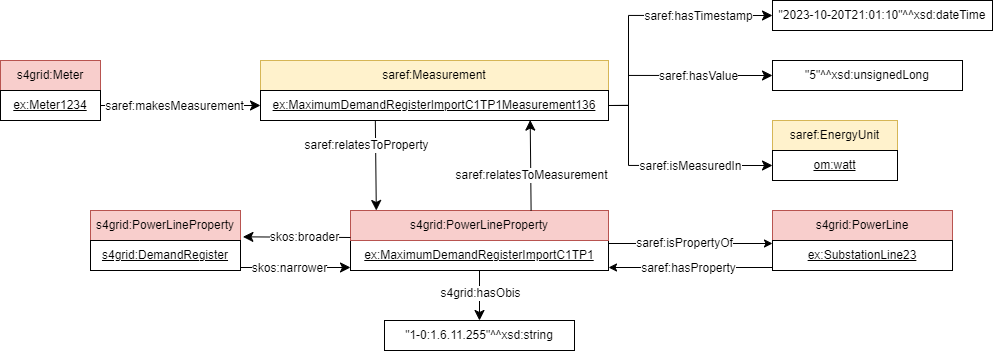

The diagram above was exported from draw.io. Its source (the exported page's mxGraphModel, read from the mxfile embedded in the PNG):
<mxGraphModel dx="1686" dy="874" grid="1" gridSize="10" guides="1" tooltips="1" connect="1" arrows="1" fold="1" page="1" pageScale="1" pageWidth="827" pageHeight="1169" math="0" shadow="0">
  <root>
    <mxCell id="0" />
    <mxCell id="1" parent="0" />
    <mxCell id="2" value="saref:Measurement" style="rounded=0;whiteSpace=wrap;html=1;snapToPoint=1;points=[[0.1,0],[0.2,0],[0.3,0],[0.4,0],[0.5,0],[0.6,0],[0.7,0],[0.8,0],[0.9,0],[0,0.1],[0,0.3],[0,0.5],[0,0.7],[0,0.9],[0.1,1],[0.2,1],[0.3,1],[0.4,1],[0.5,1],[0.6,1],[0.7,1],[0.8,1],[0.9,1],[1,0.1],[1,0.3],[1,0.5],[1,0.7],[1,0.9]];fillColor=#fff2cc;strokeColor=#d6b656;" vertex="1" parent="1">
      <mxGeometry x="290" y="540" width="348" height="30" as="geometry" />
    </mxCell>
    <mxCell id="3" value="&lt;u style=&quot;border-color: var(--border-color);&quot;&gt;ex:MaximumDemandRegisterImportC1TP1Measurement136&lt;/u&gt;" style="rounded=0;whiteSpace=wrap;html=1;snapToPoint=1;points=[[0.1,0],[0.2,0],[0.3,0],[0.4,0],[0.5,0],[0.6,0],[0.7,0],[0.8,0],[0.9,0],[0,0.1],[0,0.3],[0,0.5],[0,0.7],[0,0.9],[0.1,1],[0.2,1],[0.3,1],[0.4,1],[0.5,1],[0.6,1],[0.7,1],[0.8,1],[0.9,1],[1,0.1],[1,0.3],[1,0.5],[1,0.7],[1,0.9]];" vertex="1" parent="1">
      <mxGeometry x="290" y="570" width="348" height="30" as="geometry" />
    </mxCell>
    <mxCell id="4" value="saref:EnergyUnit" style="rounded=0;whiteSpace=wrap;html=1;snapToPoint=1;points=[[0.1,0],[0.2,0],[0.3,0],[0.4,0],[0.5,0],[0.6,0],[0.7,0],[0.8,0],[0.9,0],[0,0.1],[0,0.3],[0,0.5],[0,0.7],[0,0.9],[0.1,1],[0.2,1],[0.3,1],[0.4,1],[0.5,1],[0.6,1],[0.7,1],[0.8,1],[0.9,1],[1,0.1],[1,0.3],[1,0.5],[1,0.7],[1,0.9]];fillColor=#fff2cc;strokeColor=#d6b656;" vertex="1" parent="1">
      <mxGeometry x="802" y="600" width="125" height="30" as="geometry" />
    </mxCell>
    <mxCell id="5" value="&lt;u style=&quot;border-color: var(--border-color);&quot;&gt;om:watt&lt;/u&gt;" style="rounded=0;whiteSpace=wrap;html=1;snapToPoint=1;points=[[0.1,0],[0.2,0],[0.3,0],[0.4,0],[0.5,0],[0.6,0],[0.7,0],[0.8,0],[0.9,0],[0,0.1],[0,0.3],[0,0.5],[0,0.7],[0,0.9],[0.1,1],[0.2,1],[0.3,1],[0.4,1],[0.5,1],[0.6,1],[0.7,1],[0.8,1],[0.9,1],[1,0.1],[1,0.3],[1,0.5],[1,0.7],[1,0.9]];" vertex="1" parent="1">
      <mxGeometry x="802" y="630" width="125" height="30" as="geometry" />
    </mxCell>
    <mxCell id="6" value="&quot;5&quot;^^xsd:unsignedLong" style="rounded=0;whiteSpace=wrap;html=1;snapToPoint=1;align=center;" vertex="1" parent="1">
      <mxGeometry x="802" y="540" width="190" height="30" as="geometry" />
    </mxCell>
    <mxCell id="7" value="s4grid:Meter" style="rounded=0;whiteSpace=wrap;html=1;snapToPoint=1;points=[[0.1,0],[0.2,0],[0.3,0],[0.4,0],[0.5,0],[0.6,0],[0.7,0],[0.8,0],[0.9,0],[0,0.1],[0,0.3],[0,0.5],[0,0.7],[0,0.9],[0.1,1],[0.2,1],[0.3,1],[0.4,1],[0.5,1],[0.6,1],[0.7,1],[0.8,1],[0.9,1],[1,0.1],[1,0.3],[1,0.5],[1,0.7],[1,0.9]];fillColor=#f8cecc;strokeColor=#b85450;" vertex="1" parent="1">
      <mxGeometry x="30" y="540" width="100" height="30" as="geometry" />
    </mxCell>
    <mxCell id="8" value="&lt;u&gt;ex:Meter1234&lt;/u&gt;" style="rounded=0;whiteSpace=wrap;html=1;snapToPoint=1;points=[[0.1,0],[0.2,0],[0.3,0],[0.4,0],[0.5,0],[0.6,0],[0.7,0],[0.8,0],[0.9,0],[0,0.1],[0,0.3],[0,0.5],[0,0.7],[0,0.9],[0.1,1],[0.2,1],[0.3,1],[0.4,1],[0.5,1],[0.6,1],[0.7,1],[0.8,1],[0.9,1],[1,0.1],[1,0.3],[1,0.5],[1,0.7],[1,0.9]];" vertex="1" parent="1">
      <mxGeometry x="30" y="570" width="100" height="30" as="geometry" />
    </mxCell>
    <mxCell id="9" value="&quot;2023-10-20T21:01:10&quot;^^xsd:dateTime" style="rounded=0;whiteSpace=wrap;html=1;snapToPoint=1;align=center;" vertex="1" parent="1">
      <mxGeometry x="802" y="480" width="220" height="30" as="geometry" />
    </mxCell>
    <mxCell id="10" value="" style="endArrow=classic;html=1;exitX=1;exitY=0.5;exitDx=0;exitDy=0;entryX=0;entryY=0.5;entryDx=0;entryDy=0;endSize=8;arcSize=0;rounded=0;" edge="1" source="8" target="3" parent="1">
      <mxGeometry width="50" height="50" relative="1" as="geometry">
        <mxPoint x="38" y="412" as="sourcePoint" />
        <mxPoint x="187" y="412" as="targetPoint" />
      </mxGeometry>
    </mxCell>
    <mxCell id="11" value="saref:makesMeasurement" style="text;html=1;align=center;verticalAlign=middle;resizable=0;points=[];labelBackgroundColor=#ffffff;" vertex="1" connectable="0" parent="10">
      <mxGeometry x="-0.1269" relative="1" as="geometry">
        <mxPoint x="4" as="offset" />
      </mxGeometry>
    </mxCell>
    <mxCell id="12" value="" style="endArrow=classic;html=1;exitX=1;exitY=0.5;exitDx=0;exitDy=0;entryX=0;entryY=0.5;entryDx=0;entryDy=0;endSize=8;arcSize=0;rounded=0;edgeStyle=orthogonalEdgeStyle;" edge="1" source="3" target="9" parent="1">
      <mxGeometry width="50" height="50" relative="1" as="geometry">
        <mxPoint x="68" y="335" as="sourcePoint" />
        <mxPoint x="217" y="335" as="targetPoint" />
        <Array as="points">
          <mxPoint x="658" y="585" />
          <mxPoint x="658" y="495" />
        </Array>
      </mxGeometry>
    </mxCell>
    <mxCell id="13" value="saref:hasTimestamp" style="text;html=1;align=center;verticalAlign=middle;resizable=0;points=[];labelBackgroundColor=#ffffff;" vertex="1" connectable="0" parent="12">
      <mxGeometry x="-0.1269" relative="1" as="geometry">
        <mxPoint x="69" as="offset" />
      </mxGeometry>
    </mxCell>
    <mxCell id="14" value="" style="endArrow=classic;html=1;exitX=1;exitY=0.5;exitDx=0;exitDy=0;entryX=0;entryY=0.5;entryDx=0;entryDy=0;endSize=8;arcSize=0;rounded=0;edgeStyle=orthogonalEdgeStyle;" edge="1" source="3" target="6" parent="1">
      <mxGeometry width="50" height="50" relative="1" as="geometry">
        <mxPoint x="78" y="345" as="sourcePoint" />
        <mxPoint x="227" y="345" as="targetPoint" />
        <Array as="points">
          <mxPoint x="658" y="585" />
          <mxPoint x="658" y="555" />
        </Array>
      </mxGeometry>
    </mxCell>
    <mxCell id="15" value="saref:hasValue" style="text;html=1;align=center;verticalAlign=middle;resizable=0;points=[];labelBackgroundColor=#ffffff;" vertex="1" connectable="0" parent="14">
      <mxGeometry x="-0.1269" relative="1" as="geometry">
        <mxPoint x="35" as="offset" />
      </mxGeometry>
    </mxCell>
    <mxCell id="16" value="" style="endArrow=classic;html=1;exitX=1;exitY=0.5;exitDx=0;exitDy=0;entryX=0;entryY=0.5;entryDx=0;entryDy=0;endSize=8;arcSize=0;rounded=0;edgeStyle=orthogonalEdgeStyle;" edge="1" source="3" target="5" parent="1">
      <mxGeometry width="50" height="50" relative="1" as="geometry">
        <mxPoint x="88" y="355" as="sourcePoint" />
        <mxPoint x="237" y="355" as="targetPoint" />
        <Array as="points">
          <mxPoint x="658" y="585" />
          <mxPoint x="658" y="645" />
        </Array>
      </mxGeometry>
    </mxCell>
    <mxCell id="17" value="&lt;div&gt;saref:isMeasuredIn&lt;/div&gt;" style="text;html=1;align=center;verticalAlign=middle;resizable=0;points=[];labelBackgroundColor=#ffffff;" vertex="1" connectable="0" parent="16">
      <mxGeometry x="-0.1269" relative="1" as="geometry">
        <mxPoint x="44" as="offset" />
      </mxGeometry>
    </mxCell>
    <mxCell id="18" value="s4grid:PowerLine" style="rounded=0;whiteSpace=wrap;html=1;snapToPoint=1;points=[[0.1,0],[0.2,0],[0.3,0],[0.4,0],[0.5,0],[0.6,0],[0.7,0],[0.8,0],[0.9,0],[0,0.1],[0,0.3],[0,0.5],[0,0.7],[0,0.9],[0.1,1],[0.2,1],[0.3,1],[0.4,1],[0.5,1],[0.6,1],[0.7,1],[0.8,1],[0.9,1],[1,0.1],[1,0.3],[1,0.5],[1,0.7],[1,0.9]];fillColor=#f8cecc;strokeColor=#b85450;" vertex="1" parent="1">
      <mxGeometry x="802" y="690" width="180" height="30" as="geometry" />
    </mxCell>
    <mxCell id="19" value="&lt;u&gt;ex:SubstationLine23&lt;/u&gt;" style="rounded=0;whiteSpace=wrap;html=1;snapToPoint=1;points=[[0.1,0],[0.2,0],[0.3,0],[0.4,0],[0.5,0],[0.6,0],[0.7,0],[0.8,0],[0.9,0],[0,0.1],[0,0.3],[0,0.5],[0,0.7],[0,0.9],[0.1,1],[0.2,1],[0.3,1],[0.4,1],[0.5,1],[0.6,1],[0.7,1],[0.8,1],[0.9,1],[1,0.1],[1,0.3],[1,0.5],[1,0.7],[1,0.9]];" vertex="1" parent="1">
      <mxGeometry x="802" y="720" width="180" height="30" as="geometry" />
    </mxCell>
    <mxCell id="20" value="saref:isPropertyOf" style="rounded=0;orthogonalLoop=1;jettySize=auto;html=1;fontSize=12;entryX=0;entryY=0.1;entryDx=0;entryDy=0;exitX=1;exitY=0.1;exitDx=0;exitDy=0;" edge="1" source="22" target="19" parent="1">
      <mxGeometry x="-0.0667" relative="1" as="geometry">
        <mxPoint x="578" y="680" as="sourcePoint" />
        <mxPoint x="638" y="760" as="targetPoint" />
        <mxPoint as="offset" />
      </mxGeometry>
    </mxCell>
    <mxCell id="21" value="saref:hasProperty" style="rounded=0;orthogonalLoop=1;jettySize=auto;html=1;exitX=0;exitY=0.9;exitDx=0;exitDy=0;fontSize=12;entryX=1;entryY=0.9;entryDx=0;entryDy=0;" edge="1" source="19" target="22" parent="1">
      <mxGeometry x="0.0124" y="1" relative="1" as="geometry">
        <mxPoint x="568" y="780" as="sourcePoint" />
        <mxPoint x="588" y="790" as="targetPoint" />
        <mxPoint as="offset" />
      </mxGeometry>
    </mxCell>
    <mxCell id="22" value="ex:MaximumDemandRegisterImportC1TP1" style="rounded=0;whiteSpace=wrap;html=1;snapToPoint=1;points=[[0.1,0],[0.2,0],[0.3,0],[0.4,0],[0.5,0],[0.6,0],[0.7,0],[0.8,0],[0.9,0],[0,0.1],[0,0.3],[0,0.5],[0,0.7],[0,0.9],[0.1,1],[0.2,1],[0.3,1],[0.4,1],[0.5,1],[0.6,1],[0.7,1],[0.8,1],[0.9,1],[1,0.1],[1,0.3],[1,0.5],[1,0.7],[1,0.9]];fontStyle=4" vertex="1" parent="1">
      <mxGeometry x="380" y="720" width="258" height="30" as="geometry" />
    </mxCell>
    <mxCell id="23" value="s4grid:PowerLineProperty" style="rounded=0;whiteSpace=wrap;html=1;snapToPoint=1;points=[[0.1,0],[0.2,0],[0.3,0],[0.4,0],[0.5,0],[0.6,0],[0.7,0],[0.8,0],[0.9,0],[0,0.1],[0,0.3],[0,0.5],[0,0.7],[0,0.9],[0.1,1],[0.2,1],[0.3,1],[0.4,1],[0.5,1],[0.6,1],[0.7,1],[0.8,1],[0.9,1],[1,0.1],[1,0.3],[1,0.5],[1,0.7],[1,0.9]];fillColor=#f8cecc;strokeColor=#b85450;" vertex="1" parent="1">
      <mxGeometry x="380" y="690" width="258" height="30" as="geometry" />
    </mxCell>
    <mxCell id="24" value="" style="endArrow=classic;html=1;exitX=0.7;exitY=0;exitDx=0;exitDy=0;entryX=0.775;entryY=0.986;entryDx=0;entryDy=0;endSize=8;arcSize=0;rounded=0;entryPerimeter=0;" edge="1" source="23" target="3" parent="1">
      <mxGeometry width="50" height="50" relative="1" as="geometry">
        <mxPoint x="68" y="335" as="sourcePoint" />
        <mxPoint x="217" y="335" as="targetPoint" />
      </mxGeometry>
    </mxCell>
    <mxCell id="25" value="saref:relatesToMeasurement" style="text;html=1;align=center;verticalAlign=middle;resizable=0;points=[];labelBackgroundColor=#ffffff;" vertex="1" connectable="0" parent="24">
      <mxGeometry x="-0.1269" relative="1" as="geometry">
        <mxPoint y="4" as="offset" />
      </mxGeometry>
    </mxCell>
    <mxCell id="26" value="" style="endArrow=classic;html=1;exitX=0.33;exitY=1.001;exitDx=0;exitDy=0;endSize=8;arcSize=0;rounded=0;exitPerimeter=0;entryX=0.1;entryY=0;entryDx=0;entryDy=0;" edge="1" source="3" target="23" parent="1">
      <mxGeometry width="50" height="50" relative="1" as="geometry">
        <mxPoint x="437.4000000000001" y="600" as="sourcePoint" />
        <mxPoint x="418" y="680" as="targetPoint" />
      </mxGeometry>
    </mxCell>
    <mxCell id="27" value="saref:relatesToProperty" style="text;html=1;align=center;verticalAlign=middle;resizable=0;points=[];labelBackgroundColor=#ffffff;" vertex="1" connectable="0" parent="26">
      <mxGeometry x="-0.1269" relative="1" as="geometry">
        <mxPoint x="-10" y="-14" as="offset" />
      </mxGeometry>
    </mxCell>
    <mxCell id="28" value="s4grid:PowerLineProperty" style="rounded=0;whiteSpace=wrap;html=1;snapToPoint=1;points=[[0.1,0],[0.2,0],[0.3,0],[0.4,0],[0.5,0],[0.6,0],[0.7,0],[0.8,0],[0.9,0],[0,0.1],[0,0.3],[0,0.5],[0,0.7],[0,0.9],[0.1,1],[0.2,1],[0.3,1],[0.4,1],[0.5,1],[0.6,1],[0.7,1],[0.8,1],[0.9,1],[1,0.1],[1,0.3],[1,0.5],[1,0.7],[1,0.9]];fillColor=#f8cecc;strokeColor=#b85450;" vertex="1" parent="1">
      <mxGeometry x="120" y="690" width="150" height="30" as="geometry" />
    </mxCell>
    <mxCell id="29" value="&lt;u style=&quot;border-color: var(--border-color);&quot;&gt;s4grid:DemandRegister&lt;/u&gt;" style="rounded=0;whiteSpace=wrap;html=1;snapToPoint=1;points=[[0.1,0],[0.2,0],[0.3,0],[0.4,0],[0.5,0],[0.6,0],[0.7,0],[0.8,0],[0.9,0],[0,0.1],[0,0.3],[0,0.5],[0,0.7],[0,0.9],[0.1,1],[0.2,1],[0.3,1],[0.4,1],[0.5,1],[0.6,1],[0.7,1],[0.8,1],[0.9,1],[1,0.1],[1,0.3],[1,0.5],[1,0.7],[1,0.9]];" vertex="1" parent="1">
      <mxGeometry x="120" y="720" width="150" height="30" as="geometry" />
    </mxCell>
    <mxCell id="30" value="" style="endArrow=classic;html=1;exitX=0;exitY=0.9;exitDx=0;exitDy=0;entryX=1.016;entryY=-0.122;entryDx=0;entryDy=0;endSize=8;arcSize=0;rounded=0;entryPerimeter=0;" edge="1" source="23" target="29" parent="1">
      <mxGeometry width="50" height="50" relative="1" as="geometry">
        <mxPoint x="68" y="335" as="sourcePoint" />
        <mxPoint x="217" y="335" as="targetPoint" />
      </mxGeometry>
    </mxCell>
    <mxCell id="31" value="skos:broader" style="text;html=1;align=center;verticalAlign=middle;resizable=0;points=[];labelBackgroundColor=#ffffff;" vertex="1" connectable="0" parent="30">
      <mxGeometry x="-0.1269" relative="1" as="geometry">
        <mxPoint as="offset" />
      </mxGeometry>
    </mxCell>
    <mxCell id="32" value="" style="endArrow=classic;html=1;exitX=1;exitY=0.9;exitDx=0;exitDy=0;entryX=0;entryY=0.9;entryDx=0;entryDy=0;endSize=8;arcSize=0;rounded=0;" edge="1" source="29" target="22" parent="1">
      <mxGeometry width="50" height="50" relative="1" as="geometry">
        <mxPoint x="78" y="345" as="sourcePoint" />
        <mxPoint x="227" y="345" as="targetPoint" />
      </mxGeometry>
    </mxCell>
    <mxCell id="33" value="skos:narrower" style="text;html=1;align=center;verticalAlign=middle;resizable=0;points=[];labelBackgroundColor=#ffffff;" vertex="1" connectable="0" parent="32">
      <mxGeometry x="-0.1269" relative="1" as="geometry">
        <mxPoint as="offset" />
      </mxGeometry>
    </mxCell>
    <mxCell id="34" value="&quot;1-0:1.6.11.255&quot;^^xsd:string" style="rounded=0;whiteSpace=wrap;html=1;snapToPoint=1;align=center;" vertex="1" parent="1">
      <mxGeometry x="414" y="800" width="190" height="30" as="geometry" />
    </mxCell>
    <mxCell id="35" value="" style="endArrow=classic;html=1;exitX=0.5;exitY=1;exitDx=0;exitDy=0;entryX=0.5;entryY=0;entryDx=0;entryDy=0;endSize=8;arcSize=0;rounded=0;" edge="1" source="22" target="34" parent="1">
      <mxGeometry width="50" height="50" relative="1" as="geometry">
        <mxPoint x="68" y="335" as="sourcePoint" />
        <mxPoint x="217" y="335" as="targetPoint" />
      </mxGeometry>
    </mxCell>
    <mxCell id="36" value="s4grid:hasObis" style="text;html=1;align=center;verticalAlign=middle;resizable=0;points=[];labelBackgroundColor=#ffffff;" vertex="1" connectable="0" parent="35">
      <mxGeometry x="-0.1269" relative="1" as="geometry">
        <mxPoint as="offset" />
      </mxGeometry>
    </mxCell>
  </root>
</mxGraphModel>